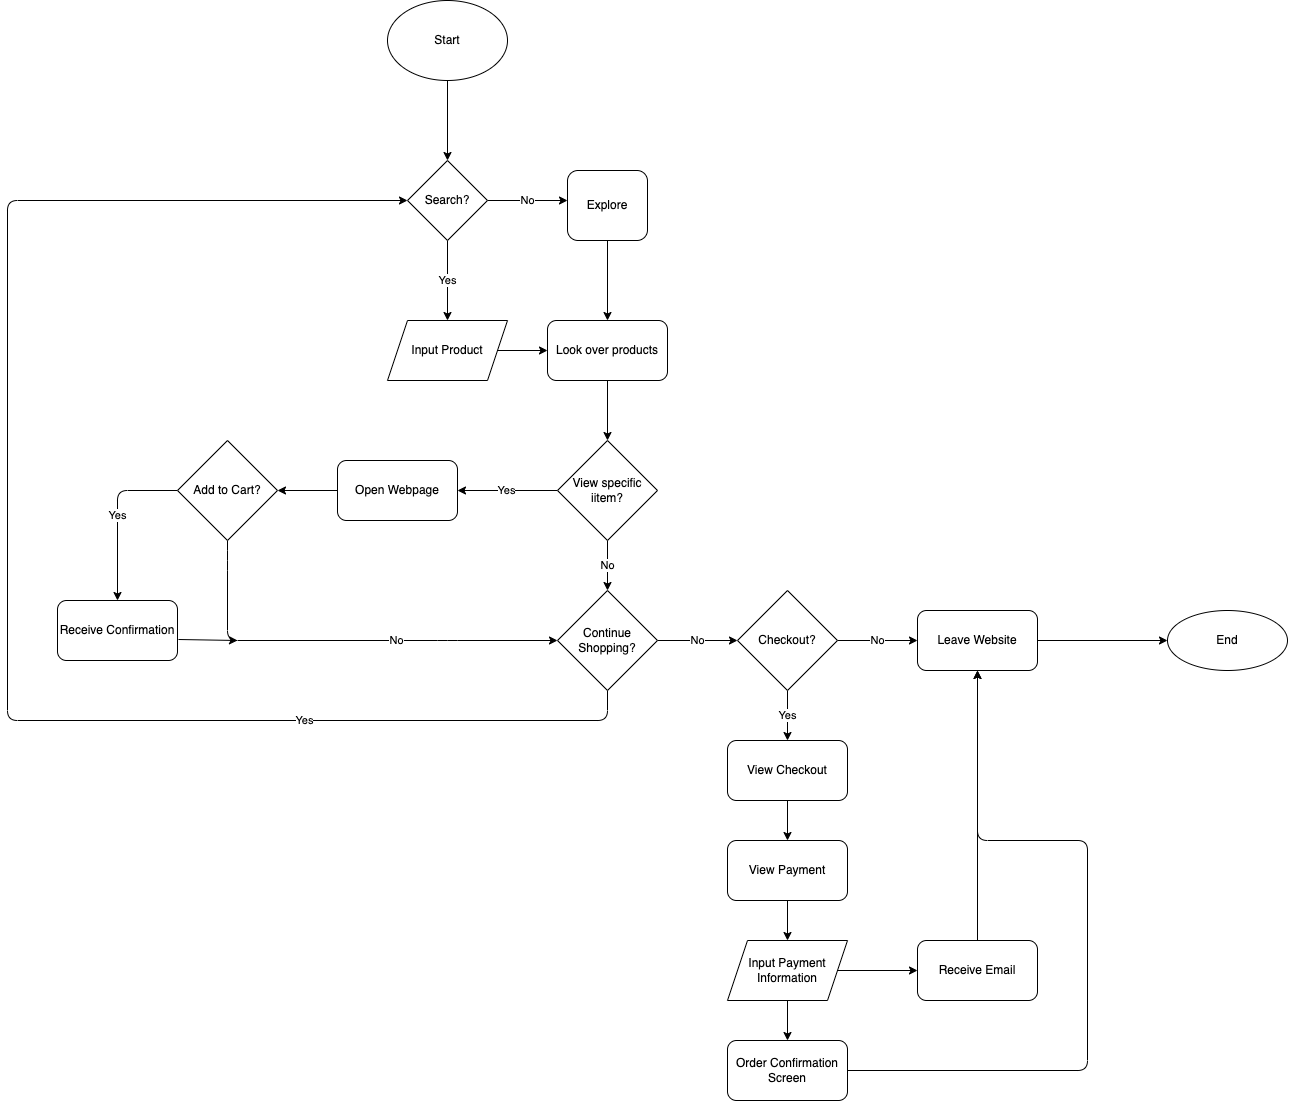

The diagram above was exported from draw.io. Its source (the exported page's mxGraphModel, read from the mxfile embedded in the PNG):
<mxGraphModel dx="2828" dy="1025" grid="1" gridSize="10" guides="1" tooltips="1" connect="1" arrows="1" fold="1" page="1" pageScale="1" pageWidth="850" pageHeight="1100" math="0" shadow="0">
  <root>
    <mxCell id="0" />
    <mxCell id="1" parent="0" />
    <mxCell id="5" style="edgeStyle=none;html=1;entryX=0.5;entryY=0;entryDx=0;entryDy=0;" edge="1" parent="1" source="2" target="3">
      <mxGeometry relative="1" as="geometry" />
    </mxCell>
    <mxCell id="2" value="Start" style="ellipse;whiteSpace=wrap;html=1;" vertex="1" parent="1">
      <mxGeometry x="140" width="120" height="80" as="geometry" />
    </mxCell>
    <mxCell id="7" value="No" style="edgeStyle=none;html=1;entryX=0;entryY=0.5;entryDx=0;entryDy=0;" edge="1" parent="1" source="3">
      <mxGeometry relative="1" as="geometry">
        <mxPoint x="320" y="200" as="targetPoint" />
      </mxGeometry>
    </mxCell>
    <mxCell id="9" value="Yes" style="edgeStyle=none;html=1;" edge="1" parent="1" source="3" target="8">
      <mxGeometry relative="1" as="geometry" />
    </mxCell>
    <mxCell id="3" value="Search?" style="rhombus;whiteSpace=wrap;html=1;" vertex="1" parent="1">
      <mxGeometry x="160" y="160" width="80" height="80" as="geometry" />
    </mxCell>
    <mxCell id="11" style="edgeStyle=none;html=1;entryX=0.5;entryY=0;entryDx=0;entryDy=0;" edge="1" parent="1" target="10">
      <mxGeometry relative="1" as="geometry">
        <mxPoint x="360" y="240" as="sourcePoint" />
      </mxGeometry>
    </mxCell>
    <mxCell id="12" style="edgeStyle=none;html=1;" edge="1" parent="1" source="8" target="10">
      <mxGeometry relative="1" as="geometry" />
    </mxCell>
    <mxCell id="8" value="Input Product" style="shape=parallelogram;perimeter=parallelogramPerimeter;whiteSpace=wrap;html=1;fixedSize=1;" vertex="1" parent="1">
      <mxGeometry x="140" y="320" width="120" height="60" as="geometry" />
    </mxCell>
    <mxCell id="14" style="edgeStyle=none;html=1;" edge="1" parent="1" source="10">
      <mxGeometry relative="1" as="geometry">
        <mxPoint x="360" y="440" as="targetPoint" />
      </mxGeometry>
    </mxCell>
    <mxCell id="10" value="Look over products" style="rounded=1;whiteSpace=wrap;html=1;" vertex="1" parent="1">
      <mxGeometry x="300" y="320" width="120" height="60" as="geometry" />
    </mxCell>
    <mxCell id="17" value="Explore" style="rounded=1;whiteSpace=wrap;html=1;" vertex="1" parent="1">
      <mxGeometry x="320" y="170" width="80" height="70" as="geometry" />
    </mxCell>
    <mxCell id="33" value="No" style="edgeStyle=none;html=1;" edge="1" parent="1" source="32" target="34">
      <mxGeometry relative="1" as="geometry">
        <mxPoint x="360" y="600" as="targetPoint" />
      </mxGeometry>
    </mxCell>
    <mxCell id="36" value="Yes" style="edgeStyle=none;html=1;" edge="1" parent="1" source="32">
      <mxGeometry relative="1" as="geometry">
        <mxPoint x="210" y="490" as="targetPoint" />
      </mxGeometry>
    </mxCell>
    <mxCell id="32" value="View specific iitem?" style="rhombus;whiteSpace=wrap;html=1;" vertex="1" parent="1">
      <mxGeometry x="310" y="440" width="100" height="100" as="geometry" />
    </mxCell>
    <mxCell id="47" value="Yes" style="edgeStyle=none;html=1;exitX=0.5;exitY=1;exitDx=0;exitDy=0;entryX=0;entryY=0.5;entryDx=0;entryDy=0;" edge="1" parent="1" source="34" target="3">
      <mxGeometry x="-0.5714" relative="1" as="geometry">
        <mxPoint x="150" y="200" as="targetPoint" />
        <Array as="points">
          <mxPoint x="360" y="720" />
          <mxPoint x="-240" y="720" />
          <mxPoint x="-240" y="200" />
        </Array>
        <mxPoint as="offset" />
      </mxGeometry>
    </mxCell>
    <mxCell id="49" value="No" style="edgeStyle=none;html=1;entryX=0;entryY=0.5;entryDx=0;entryDy=0;" edge="1" parent="1" source="34" target="48">
      <mxGeometry relative="1" as="geometry" />
    </mxCell>
    <mxCell id="34" value="Continue Shopping?" style="rhombus;whiteSpace=wrap;html=1;" vertex="1" parent="1">
      <mxGeometry x="310" y="590" width="100" height="100" as="geometry" />
    </mxCell>
    <mxCell id="37" value="No" style="edgeStyle=none;html=1;entryX=0;entryY=0.5;entryDx=0;entryDy=0;" edge="1" parent="1" source="35" target="34">
      <mxGeometry x="0.2558" relative="1" as="geometry">
        <Array as="points">
          <mxPoint x="-20" y="560" />
          <mxPoint x="-20" y="640" />
          <mxPoint x="200" y="640" />
        </Array>
        <mxPoint as="offset" />
      </mxGeometry>
    </mxCell>
    <mxCell id="38" value="Yes" style="edgeStyle=none;html=1;entryX=0.5;entryY=0;entryDx=0;entryDy=0;exitX=0;exitY=0.5;exitDx=0;exitDy=0;" edge="1" parent="1" source="35" target="39">
      <mxGeometry relative="1" as="geometry">
        <mxPoint x="80" y="600" as="targetPoint" />
        <Array as="points">
          <mxPoint x="-130" y="490" />
        </Array>
      </mxGeometry>
    </mxCell>
    <mxCell id="35" value="Add to Cart?" style="rhombus;whiteSpace=wrap;html=1;" vertex="1" parent="1">
      <mxGeometry x="-70" y="440" width="100" height="100" as="geometry" />
    </mxCell>
    <mxCell id="46" style="edgeStyle=none;html=1;exitX=1.008;exitY=0.65;exitDx=0;exitDy=0;exitPerimeter=0;" edge="1" parent="1" source="39">
      <mxGeometry relative="1" as="geometry">
        <mxPoint x="-10" y="640" as="targetPoint" />
      </mxGeometry>
    </mxCell>
    <mxCell id="39" value="Receive Confirmation" style="rounded=1;whiteSpace=wrap;html=1;" vertex="1" parent="1">
      <mxGeometry x="-190" y="600" width="120" height="60" as="geometry" />
    </mxCell>
    <mxCell id="45" style="edgeStyle=none;html=1;entryX=1;entryY=0.5;entryDx=0;entryDy=0;" edge="1" parent="1" source="44" target="35">
      <mxGeometry relative="1" as="geometry" />
    </mxCell>
    <mxCell id="44" value="Open Webpage" style="rounded=1;whiteSpace=wrap;html=1;" vertex="1" parent="1">
      <mxGeometry x="90" y="460" width="120" height="60" as="geometry" />
    </mxCell>
    <mxCell id="50" value="No" style="edgeStyle=none;html=1;" edge="1" parent="1" source="48">
      <mxGeometry relative="1" as="geometry">
        <mxPoint x="670" y="640" as="targetPoint" />
      </mxGeometry>
    </mxCell>
    <mxCell id="54" value="Yes" style="edgeStyle=none;html=1;exitX=0.5;exitY=1;exitDx=0;exitDy=0;" edge="1" parent="1" source="48" target="52">
      <mxGeometry relative="1" as="geometry" />
    </mxCell>
    <mxCell id="48" value="Checkout?" style="rhombus;whiteSpace=wrap;html=1;" vertex="1" parent="1">
      <mxGeometry x="490" y="590" width="100" height="100" as="geometry" />
    </mxCell>
    <mxCell id="67" value="" style="edgeStyle=none;html=1;" edge="1" parent="1" source="51" target="66">
      <mxGeometry relative="1" as="geometry" />
    </mxCell>
    <mxCell id="51" value="Leave Website" style="rounded=1;whiteSpace=wrap;html=1;" vertex="1" parent="1">
      <mxGeometry x="670" y="610" width="120" height="60" as="geometry" />
    </mxCell>
    <mxCell id="56" value="" style="edgeStyle=none;html=1;" edge="1" parent="1" source="52" target="53">
      <mxGeometry relative="1" as="geometry" />
    </mxCell>
    <mxCell id="52" value="View Checkout" style="rounded=1;whiteSpace=wrap;html=1;" vertex="1" parent="1">
      <mxGeometry x="480" y="740" width="120" height="60" as="geometry" />
    </mxCell>
    <mxCell id="60" style="edgeStyle=none;html=1;exitX=0.5;exitY=1;exitDx=0;exitDy=0;entryX=0.5;entryY=0;entryDx=0;entryDy=0;" edge="1" parent="1" source="53" target="57">
      <mxGeometry relative="1" as="geometry" />
    </mxCell>
    <mxCell id="53" value="View Payment" style="rounded=1;whiteSpace=wrap;html=1;" vertex="1" parent="1">
      <mxGeometry x="480" y="840" width="120" height="60" as="geometry" />
    </mxCell>
    <mxCell id="61" style="edgeStyle=none;html=1;exitX=0.5;exitY=1;exitDx=0;exitDy=0;entryX=0.5;entryY=0;entryDx=0;entryDy=0;" edge="1" parent="1" source="57" target="58">
      <mxGeometry relative="1" as="geometry" />
    </mxCell>
    <mxCell id="63" style="edgeStyle=none;html=1;" edge="1" parent="1" source="57" target="62">
      <mxGeometry relative="1" as="geometry" />
    </mxCell>
    <mxCell id="57" value="Input Payment Information" style="shape=parallelogram;perimeter=parallelogramPerimeter;whiteSpace=wrap;html=1;fixedSize=1;" vertex="1" parent="1">
      <mxGeometry x="480" y="940" width="120" height="60" as="geometry" />
    </mxCell>
    <mxCell id="65" style="edgeStyle=none;html=1;entryX=0.5;entryY=1;entryDx=0;entryDy=0;" edge="1" parent="1" source="58" target="51">
      <mxGeometry relative="1" as="geometry">
        <mxPoint x="730" y="840" as="targetPoint" />
        <Array as="points">
          <mxPoint x="840" y="1070" />
          <mxPoint x="840" y="840" />
          <mxPoint x="730" y="840" />
        </Array>
      </mxGeometry>
    </mxCell>
    <mxCell id="58" value="Order Confirmation Screen" style="rounded=1;whiteSpace=wrap;html=1;" vertex="1" parent="1">
      <mxGeometry x="480" y="1040" width="120" height="60" as="geometry" />
    </mxCell>
    <mxCell id="62" value="Receive Email" style="rounded=1;whiteSpace=wrap;html=1;" vertex="1" parent="1">
      <mxGeometry x="670" y="940" width="120" height="60" as="geometry" />
    </mxCell>
    <mxCell id="64" style="edgeStyle=none;html=1;entryX=0.5;entryY=1;entryDx=0;entryDy=0;" edge="1" parent="1" source="62" target="51">
      <mxGeometry relative="1" as="geometry" />
    </mxCell>
    <mxCell id="66" value="End" style="ellipse;whiteSpace=wrap;html=1;rounded=1;" vertex="1" parent="1">
      <mxGeometry x="920" y="610" width="120" height="60" as="geometry" />
    </mxCell>
  </root>
</mxGraphModel>